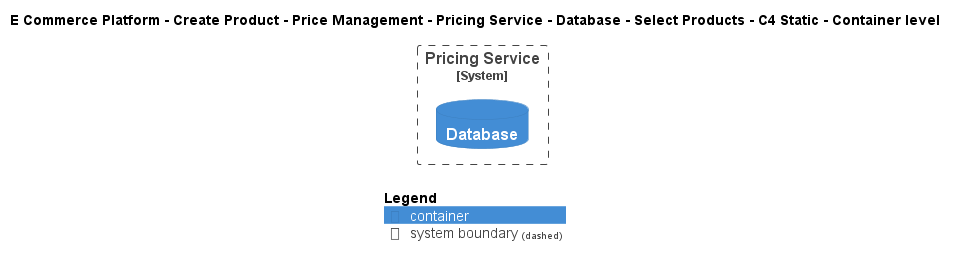

The diagram above was rendered by PlantUML. Its source (embedded in the PNG):
@startuml
!include ..\..\..\..\..\..\..\..\..\.c4s\C4_Container.puml

AddElementTag("c4interflow:lifecycle:new", $bgColor=green, $fontColor=#ffffff, $borderColor=green, $shadowing="False")
AddElementTag("c4interflow:lifecycle:changed", $bgColor=orange, $fontColor=#ffffff, $borderColor=orange, $shadowing="False")
AddElementTag("c4interflow:lifecycle:removed", $bgColor=red, $fontColor=#ffffff, $borderColor=red, $shadowing="False")

AddRelTag("c4interflow:lifecycle:new", $textColor=green, $lineColor=green)
AddRelTag("c4interflow:lifecycle:changed", $textColor=orange, $lineColor=orange)
AddRelTag("c4interflow:lifecycle:removed", $textColor=red, $lineColor=red)

SHOW_PERSON_PORTRAIT()
LAYOUT_TOP_DOWN()

skinparam linetype polyline

title E Commerce Platform - Create Product - Price Management - Pricing Service - Database - Select Products - C4 Static - Container level


System_Boundary(ECommercePlatform.CreateProduct.PriceManagement.SoftwareSystems.PricingService, "Pricing Service") {
    ContainerDb(ECommercePlatform.CreateProduct.PriceManagement.SoftwareSystems.PricingService.Containers.Database, "Database", "", "")
}



SHOW_LEGEND()
@enduml